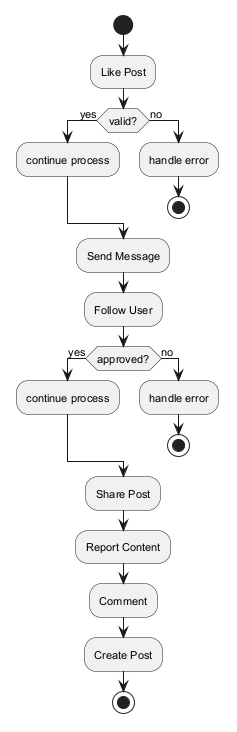

The diagram above was rendered by PlantUML. Its source (embedded in the PNG):
@startuml
skinparam backgroundColor #FFFFFF
skinparam classBackgroundColor #F3E5F5
skinparam classBorderColor #6A1B9A
skinparam defaultFontSize 11
start
:Like Post;
if (valid?) then (yes)
:continue process;
else (no)
:handle error;
stop
endif
:Send Message;
:Follow User;
if (approved?) then (yes)
:continue process;
else (no)
:handle error;
stop
endif
:Share Post;
:Report Content;
:Comment;
:Create Post;
stop
@enduml